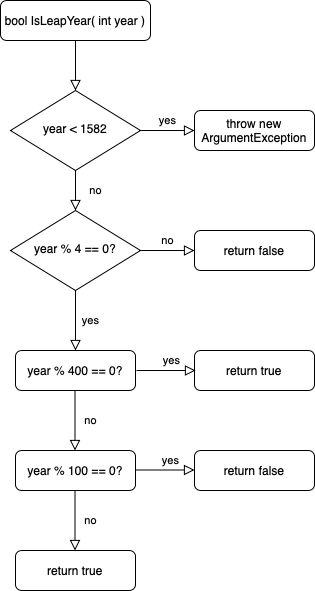

The diagram above was exported from draw.io. Its source (the exported page's mxGraphModel, read from the mxfile embedded in the PNG):
<mxGraphModel dx="1112" dy="649" grid="1" gridSize="10" guides="1" tooltips="1" connect="1" arrows="1" fold="1" page="1" pageScale="1" pageWidth="827" pageHeight="1169" math="0" shadow="0">
  <root>
    <mxCell id="WIyWlLk6GJQsqaUBKTNV-0" />
    <mxCell id="WIyWlLk6GJQsqaUBKTNV-1" parent="WIyWlLk6GJQsqaUBKTNV-0" />
    <mxCell id="WIyWlLk6GJQsqaUBKTNV-2" value="" style="rounded=0;html=1;jettySize=auto;orthogonalLoop=1;fontSize=11;endArrow=block;endFill=0;endSize=8;strokeWidth=1;shadow=0;labelBackgroundColor=none;edgeStyle=orthogonalEdgeStyle;" parent="WIyWlLk6GJQsqaUBKTNV-1" source="WIyWlLk6GJQsqaUBKTNV-3" target="WIyWlLk6GJQsqaUBKTNV-6" edge="1">
      <mxGeometry relative="1" as="geometry" />
    </mxCell>
    <mxCell id="WIyWlLk6GJQsqaUBKTNV-3" value="bool IsLeapYear( int year )" style="rounded=1;whiteSpace=wrap;html=1;fontSize=12;glass=0;strokeWidth=1;shadow=0;" parent="WIyWlLk6GJQsqaUBKTNV-1" vertex="1">
      <mxGeometry x="160" y="80" width="150" height="40" as="geometry" />
    </mxCell>
    <mxCell id="WIyWlLk6GJQsqaUBKTNV-4" value="no" style="rounded=0;html=1;jettySize=auto;orthogonalLoop=1;fontSize=11;endArrow=block;endFill=0;endSize=8;strokeWidth=1;shadow=0;labelBackgroundColor=none;edgeStyle=orthogonalEdgeStyle;" parent="WIyWlLk6GJQsqaUBKTNV-1" source="WIyWlLk6GJQsqaUBKTNV-6" target="WIyWlLk6GJQsqaUBKTNV-10" edge="1">
      <mxGeometry y="20" relative="1" as="geometry">
        <mxPoint as="offset" />
      </mxGeometry>
    </mxCell>
    <mxCell id="WIyWlLk6GJQsqaUBKTNV-5" value="yes" style="edgeStyle=orthogonalEdgeStyle;rounded=0;html=1;jettySize=auto;orthogonalLoop=1;fontSize=11;endArrow=block;endFill=0;endSize=8;strokeWidth=1;shadow=0;labelBackgroundColor=none;" parent="WIyWlLk6GJQsqaUBKTNV-1" source="WIyWlLk6GJQsqaUBKTNV-6" target="WIyWlLk6GJQsqaUBKTNV-7" edge="1">
      <mxGeometry y="10" relative="1" as="geometry">
        <mxPoint as="offset" />
      </mxGeometry>
    </mxCell>
    <mxCell id="WIyWlLk6GJQsqaUBKTNV-6" value="year &amp;lt; 1582" style="rhombus;whiteSpace=wrap;html=1;shadow=0;fontFamily=Helvetica;fontSize=12;align=center;strokeWidth=1;spacing=6;spacingTop=-4;" parent="WIyWlLk6GJQsqaUBKTNV-1" vertex="1">
      <mxGeometry x="170" y="170" width="130" height="80" as="geometry" />
    </mxCell>
    <mxCell id="WIyWlLk6GJQsqaUBKTNV-7" value="throw new ArgumentException" style="rounded=1;whiteSpace=wrap;html=1;fontSize=12;glass=0;strokeWidth=1;shadow=0;" parent="WIyWlLk6GJQsqaUBKTNV-1" vertex="1">
      <mxGeometry x="354" y="190" width="120" height="40" as="geometry" />
    </mxCell>
    <mxCell id="WIyWlLk6GJQsqaUBKTNV-8" value="yes" style="rounded=0;html=1;jettySize=auto;orthogonalLoop=1;fontSize=11;endArrow=block;endFill=0;endSize=8;strokeWidth=1;shadow=0;labelBackgroundColor=none;edgeStyle=orthogonalEdgeStyle;" parent="WIyWlLk6GJQsqaUBKTNV-1" source="WIyWlLk6GJQsqaUBKTNV-10" target="WIyWlLk6GJQsqaUBKTNV-11" edge="1">
      <mxGeometry y="15" relative="1" as="geometry">
        <mxPoint as="offset" />
      </mxGeometry>
    </mxCell>
    <mxCell id="WIyWlLk6GJQsqaUBKTNV-9" value="no" style="edgeStyle=orthogonalEdgeStyle;rounded=0;html=1;jettySize=auto;orthogonalLoop=1;fontSize=11;endArrow=block;endFill=0;endSize=8;strokeWidth=1;shadow=0;labelBackgroundColor=none;" parent="WIyWlLk6GJQsqaUBKTNV-1" source="WIyWlLk6GJQsqaUBKTNV-10" target="WIyWlLk6GJQsqaUBKTNV-12" edge="1">
      <mxGeometry y="10" relative="1" as="geometry">
        <mxPoint as="offset" />
      </mxGeometry>
    </mxCell>
    <mxCell id="WIyWlLk6GJQsqaUBKTNV-10" value="year % 4 == 0?" style="rhombus;whiteSpace=wrap;html=1;shadow=0;fontFamily=Helvetica;fontSize=12;align=center;strokeWidth=1;spacing=6;spacingTop=-4;" parent="WIyWlLk6GJQsqaUBKTNV-1" vertex="1">
      <mxGeometry x="170" y="290" width="130" height="80" as="geometry" />
    </mxCell>
    <mxCell id="WIyWlLk6GJQsqaUBKTNV-11" value="year % 400 == 0?" style="rounded=1;whiteSpace=wrap;html=1;fontSize=12;glass=0;strokeWidth=1;shadow=0;" parent="WIyWlLk6GJQsqaUBKTNV-1" vertex="1">
      <mxGeometry x="175" y="430" width="120" height="40" as="geometry" />
    </mxCell>
    <mxCell id="WIyWlLk6GJQsqaUBKTNV-12" value="return false" style="rounded=1;whiteSpace=wrap;html=1;fontSize=12;glass=0;strokeWidth=1;shadow=0;" parent="WIyWlLk6GJQsqaUBKTNV-1" vertex="1">
      <mxGeometry x="354" y="310" width="120" height="40" as="geometry" />
    </mxCell>
    <mxCell id="Q8DSkcrp_faVX7wNwI7Q-2" value="return true" style="rounded=1;whiteSpace=wrap;html=1;" vertex="1" parent="WIyWlLk6GJQsqaUBKTNV-1">
      <mxGeometry x="354" y="430" width="120" height="40" as="geometry" />
    </mxCell>
    <mxCell id="Q8DSkcrp_faVX7wNwI7Q-3" value="yes" style="edgeStyle=orthogonalEdgeStyle;rounded=0;html=1;jettySize=auto;orthogonalLoop=1;fontSize=11;endArrow=block;endFill=0;endSize=8;strokeWidth=1;shadow=0;labelBackgroundColor=none;entryX=0;entryY=0.5;entryDx=0;entryDy=0;exitX=1;exitY=0.5;exitDx=0;exitDy=0;" edge="1" parent="WIyWlLk6GJQsqaUBKTNV-1">
      <mxGeometry x="0.1864" y="10" relative="1" as="geometry">
        <mxPoint as="offset" />
        <mxPoint x="296" y="450" as="sourcePoint" />
        <mxPoint x="355" y="450" as="targetPoint" />
        <Array as="points">
          <mxPoint x="331" y="450" />
          <mxPoint x="331" y="450" />
        </Array>
      </mxGeometry>
    </mxCell>
    <mxCell id="Q8DSkcrp_faVX7wNwI7Q-4" value="no" style="rounded=0;html=1;jettySize=auto;orthogonalLoop=1;fontSize=11;endArrow=block;endFill=0;endSize=8;strokeWidth=1;shadow=0;labelBackgroundColor=none;edgeStyle=orthogonalEdgeStyle;" edge="1" parent="WIyWlLk6GJQsqaUBKTNV-1">
      <mxGeometry y="15" relative="1" as="geometry">
        <mxPoint as="offset" />
        <mxPoint x="234.5" y="470" as="sourcePoint" />
        <mxPoint x="234.5" y="530" as="targetPoint" />
      </mxGeometry>
    </mxCell>
    <mxCell id="Q8DSkcrp_faVX7wNwI7Q-6" value="year % 100 == 0?" style="rounded=1;whiteSpace=wrap;html=1;fontSize=12;glass=0;strokeWidth=1;shadow=0;" vertex="1" parent="WIyWlLk6GJQsqaUBKTNV-1">
      <mxGeometry x="175" y="530" width="120" height="40" as="geometry" />
    </mxCell>
    <mxCell id="Q8DSkcrp_faVX7wNwI7Q-7" value="yes" style="edgeStyle=orthogonalEdgeStyle;rounded=0;html=1;jettySize=auto;orthogonalLoop=1;fontSize=11;endArrow=block;endFill=0;endSize=8;strokeWidth=1;shadow=0;labelBackgroundColor=none;entryX=0;entryY=0.5;entryDx=0;entryDy=0;exitX=1;exitY=0.5;exitDx=0;exitDy=0;" edge="1" parent="WIyWlLk6GJQsqaUBKTNV-1">
      <mxGeometry x="0.1864" y="10" relative="1" as="geometry">
        <mxPoint as="offset" />
        <mxPoint x="295" y="549.5" as="sourcePoint" />
        <mxPoint x="354" y="549.5" as="targetPoint" />
        <Array as="points">
          <mxPoint x="330" y="549.5" />
          <mxPoint x="330" y="549.5" />
        </Array>
      </mxGeometry>
    </mxCell>
    <mxCell id="Q8DSkcrp_faVX7wNwI7Q-8" value="return false" style="rounded=1;whiteSpace=wrap;html=1;" vertex="1" parent="WIyWlLk6GJQsqaUBKTNV-1">
      <mxGeometry x="354" y="530" width="120" height="40" as="geometry" />
    </mxCell>
    <mxCell id="Q8DSkcrp_faVX7wNwI7Q-9" value="no" style="rounded=0;html=1;jettySize=auto;orthogonalLoop=1;fontSize=11;endArrow=block;endFill=0;endSize=8;strokeWidth=1;shadow=0;labelBackgroundColor=none;edgeStyle=orthogonalEdgeStyle;" edge="1" parent="WIyWlLk6GJQsqaUBKTNV-1">
      <mxGeometry y="15" relative="1" as="geometry">
        <mxPoint as="offset" />
        <mxPoint x="234.5" y="570" as="sourcePoint" />
        <mxPoint x="234.5" y="630" as="targetPoint" />
      </mxGeometry>
    </mxCell>
    <mxCell id="Q8DSkcrp_faVX7wNwI7Q-10" value="return true" style="rounded=1;whiteSpace=wrap;html=1;fontSize=12;glass=0;strokeWidth=1;shadow=0;" vertex="1" parent="WIyWlLk6GJQsqaUBKTNV-1">
      <mxGeometry x="175" y="630" width="120" height="40" as="geometry" />
    </mxCell>
  </root>
</mxGraphModel>